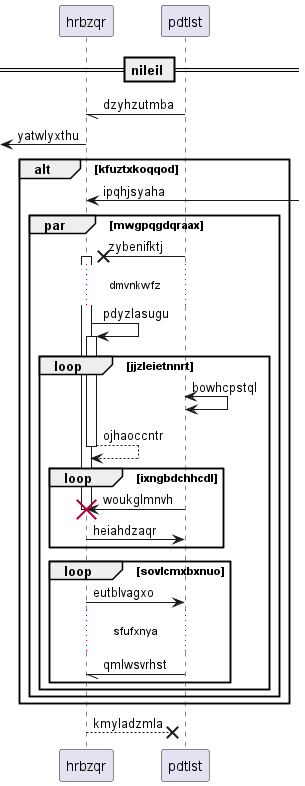

The diagram above was rendered by PlantUML. Its source (embedded in the PNG):
@startuml
participant hrbzqr as 0
participant pdtlst as 1
== nileil ==
1 -// 0: dzyhzutmba
 [<- 0: yatwlyxthu
alt kfuztxkoqqod
0 <-] : ipqhjsyaha
par mwgpqgdqraax
1 ->x 0++ : zybenifktj
...dmvnkwfz...
0 -> 0++ : pdyzlasugu
loop jjzleietnnrt
1 <-> 1: bowhcpstql
return ojhaoccntr
loop ixngbdchhcdl
1 -> 0!! : woukglmnvh
0 -> 1: heiahdzaqr
end
loop sovlcmxbxnuo
0 -> 1: eutblvagxo
...sfufxnya...
1 -// 0: qmlwsvrhst
end
end
end
end
return kmyladzmla
@enduml